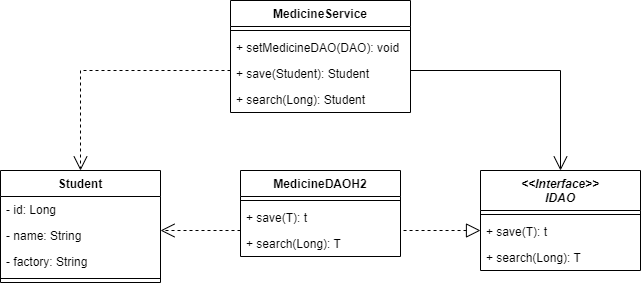

The diagram above was exported from draw.io. Its source (the exported page's mxGraphModel, read from the mxfile embedded in the PNG):
<mxGraphModel dx="477" dy="652" grid="1" gridSize="10" guides="1" tooltips="1" connect="1" arrows="1" fold="1" page="1" pageScale="1" pageWidth="827" pageHeight="1169" math="0" shadow="0">
  <root>
    <mxCell id="0" />
    <mxCell id="1" parent="0" />
    <mxCell id="WmTdDFiNqEdinGaqeGeU-1" value="Student" style="swimlane;fontStyle=1;align=center;verticalAlign=top;childLayout=stackLayout;horizontal=1;startSize=26;horizontalStack=0;resizeParent=1;resizeParentMax=0;resizeLast=0;collapsible=1;marginBottom=0;" vertex="1" parent="1">
      <mxGeometry y="340" width="160" height="112" as="geometry" />
    </mxCell>
    <mxCell id="WmTdDFiNqEdinGaqeGeU-6" value="- id: Long" style="text;strokeColor=none;fillColor=none;align=left;verticalAlign=top;spacingLeft=4;spacingRight=4;overflow=hidden;rotatable=0;points=[[0,0.5],[1,0.5]];portConstraint=eastwest;" vertex="1" parent="WmTdDFiNqEdinGaqeGeU-1">
      <mxGeometry y="26" width="160" height="26" as="geometry" />
    </mxCell>
    <mxCell id="WmTdDFiNqEdinGaqeGeU-2" value="- name: String" style="text;strokeColor=none;fillColor=none;align=left;verticalAlign=top;spacingLeft=4;spacingRight=4;overflow=hidden;rotatable=0;points=[[0,0.5],[1,0.5]];portConstraint=eastwest;" vertex="1" parent="WmTdDFiNqEdinGaqeGeU-1">
      <mxGeometry y="52" width="160" height="26" as="geometry" />
    </mxCell>
    <mxCell id="WmTdDFiNqEdinGaqeGeU-5" value="- factory: String" style="text;strokeColor=none;fillColor=none;align=left;verticalAlign=top;spacingLeft=4;spacingRight=4;overflow=hidden;rotatable=0;points=[[0,0.5],[1,0.5]];portConstraint=eastwest;" vertex="1" parent="WmTdDFiNqEdinGaqeGeU-1">
      <mxGeometry y="78" width="160" height="26" as="geometry" />
    </mxCell>
    <mxCell id="WmTdDFiNqEdinGaqeGeU-3" value="" style="line;strokeWidth=1;fillColor=none;align=left;verticalAlign=middle;spacingTop=-1;spacingLeft=3;spacingRight=3;rotatable=0;labelPosition=right;points=[];portConstraint=eastwest;" vertex="1" parent="WmTdDFiNqEdinGaqeGeU-1">
      <mxGeometry y="104" width="160" height="8" as="geometry" />
    </mxCell>
    <mxCell id="WmTdDFiNqEdinGaqeGeU-7" value="MedicineService" style="swimlane;fontStyle=1;align=center;verticalAlign=top;childLayout=stackLayout;horizontal=1;startSize=26;horizontalStack=0;resizeParent=1;resizeParentMax=0;resizeLast=0;collapsible=1;marginBottom=0;" vertex="1" parent="1">
      <mxGeometry x="230" y="170" width="180" height="112" as="geometry" />
    </mxCell>
    <mxCell id="WmTdDFiNqEdinGaqeGeU-9" value="" style="line;strokeWidth=1;fillColor=none;align=left;verticalAlign=middle;spacingTop=-1;spacingLeft=3;spacingRight=3;rotatable=0;labelPosition=right;points=[];portConstraint=eastwest;" vertex="1" parent="WmTdDFiNqEdinGaqeGeU-7">
      <mxGeometry y="26" width="180" height="8" as="geometry" />
    </mxCell>
    <mxCell id="WmTdDFiNqEdinGaqeGeU-10" value="+ setMedicineDAO(DAO): void" style="text;strokeColor=none;fillColor=none;align=left;verticalAlign=top;spacingLeft=4;spacingRight=4;overflow=hidden;rotatable=0;points=[[0,0.5],[1,0.5]];portConstraint=eastwest;" vertex="1" parent="WmTdDFiNqEdinGaqeGeU-7">
      <mxGeometry y="34" width="180" height="26" as="geometry" />
    </mxCell>
    <mxCell id="WmTdDFiNqEdinGaqeGeU-14" value="+ save(Student): Student" style="text;strokeColor=none;fillColor=none;align=left;verticalAlign=top;spacingLeft=4;spacingRight=4;overflow=hidden;rotatable=0;points=[[0,0.5],[1,0.5]];portConstraint=eastwest;" vertex="1" parent="WmTdDFiNqEdinGaqeGeU-7">
      <mxGeometry y="60" width="180" height="26" as="geometry" />
    </mxCell>
    <mxCell id="WmTdDFiNqEdinGaqeGeU-12" value="+ search(Long): Student" style="text;strokeColor=none;fillColor=none;align=left;verticalAlign=top;spacingLeft=4;spacingRight=4;overflow=hidden;rotatable=0;points=[[0,0.5],[1,0.5]];portConstraint=eastwest;" vertex="1" parent="WmTdDFiNqEdinGaqeGeU-7">
      <mxGeometry y="86" width="180" height="26" as="geometry" />
    </mxCell>
    <mxCell id="WmTdDFiNqEdinGaqeGeU-15" value="&lt;&lt;Interface&gt;&gt;&#10;IDAO" style="swimlane;fontStyle=3;align=center;verticalAlign=top;childLayout=stackLayout;horizontal=1;startSize=40;horizontalStack=0;resizeParent=1;resizeParentMax=0;resizeLast=0;collapsible=1;marginBottom=0;" vertex="1" parent="1">
      <mxGeometry x="480" y="340" width="160" height="100" as="geometry" />
    </mxCell>
    <mxCell id="WmTdDFiNqEdinGaqeGeU-17" value="" style="line;strokeWidth=1;fillColor=none;align=left;verticalAlign=middle;spacingTop=-1;spacingLeft=3;spacingRight=3;rotatable=0;labelPosition=right;points=[];portConstraint=eastwest;" vertex="1" parent="WmTdDFiNqEdinGaqeGeU-15">
      <mxGeometry y="40" width="160" height="8" as="geometry" />
    </mxCell>
    <mxCell id="WmTdDFiNqEdinGaqeGeU-18" value="+ save(T): t" style="text;strokeColor=none;fillColor=none;align=left;verticalAlign=top;spacingLeft=4;spacingRight=4;overflow=hidden;rotatable=0;points=[[0,0.5],[1,0.5]];portConstraint=eastwest;" vertex="1" parent="WmTdDFiNqEdinGaqeGeU-15">
      <mxGeometry y="48" width="160" height="26" as="geometry" />
    </mxCell>
    <mxCell id="WmTdDFiNqEdinGaqeGeU-20" value="+ search(Long): T" style="text;strokeColor=none;fillColor=none;align=left;verticalAlign=top;spacingLeft=4;spacingRight=4;overflow=hidden;rotatable=0;points=[[0,0.5],[1,0.5]];portConstraint=eastwest;" vertex="1" parent="WmTdDFiNqEdinGaqeGeU-15">
      <mxGeometry y="74" width="160" height="26" as="geometry" />
    </mxCell>
    <mxCell id="WmTdDFiNqEdinGaqeGeU-32" value="MedicineDAOH2" style="swimlane;fontStyle=1;align=center;verticalAlign=top;childLayout=stackLayout;horizontal=1;startSize=26;horizontalStack=0;resizeParent=1;resizeParentMax=0;resizeLast=0;collapsible=1;marginBottom=0;" vertex="1" parent="1">
      <mxGeometry x="240" y="340" width="160" height="86" as="geometry" />
    </mxCell>
    <mxCell id="WmTdDFiNqEdinGaqeGeU-34" value="" style="line;strokeWidth=1;fillColor=none;align=left;verticalAlign=middle;spacingTop=-1;spacingLeft=3;spacingRight=3;rotatable=0;labelPosition=right;points=[];portConstraint=eastwest;" vertex="1" parent="WmTdDFiNqEdinGaqeGeU-32">
      <mxGeometry y="26" width="160" height="8" as="geometry" />
    </mxCell>
    <mxCell id="WmTdDFiNqEdinGaqeGeU-35" value="+ save(T): t" style="text;strokeColor=none;fillColor=none;align=left;verticalAlign=top;spacingLeft=4;spacingRight=4;overflow=hidden;rotatable=0;points=[[0,0.5],[1,0.5]];portConstraint=eastwest;" vertex="1" parent="WmTdDFiNqEdinGaqeGeU-32">
      <mxGeometry y="34" width="160" height="26" as="geometry" />
    </mxCell>
    <mxCell id="WmTdDFiNqEdinGaqeGeU-37" value="+ search(Long): T" style="text;strokeColor=none;fillColor=none;align=left;verticalAlign=top;spacingLeft=4;spacingRight=4;overflow=hidden;rotatable=0;points=[[0,0.5],[1,0.5]];portConstraint=eastwest;" vertex="1" parent="WmTdDFiNqEdinGaqeGeU-32">
      <mxGeometry y="60" width="160" height="26" as="geometry" />
    </mxCell>
    <mxCell id="WmTdDFiNqEdinGaqeGeU-45" value="" style="endArrow=block;dashed=1;endFill=0;endSize=12;html=1;rounded=0;exitX=1.019;exitY=0;exitDx=0;exitDy=0;exitPerimeter=0;" edge="1" parent="1">
      <mxGeometry width="160" relative="1" as="geometry">
        <mxPoint x="403.03999999999996" y="400" as="sourcePoint" />
        <mxPoint x="480" y="400" as="targetPoint" />
        <Array as="points" />
      </mxGeometry>
    </mxCell>
    <mxCell id="WmTdDFiNqEdinGaqeGeU-47" value="" style="endArrow=open;endFill=1;endSize=12;html=1;rounded=0;entryX=0.5;entryY=0;entryDx=0;entryDy=0;" edge="1" parent="1" target="WmTdDFiNqEdinGaqeGeU-15">
      <mxGeometry width="160" relative="1" as="geometry">
        <mxPoint x="410" y="240" as="sourcePoint" />
        <mxPoint x="460" y="340" as="targetPoint" />
        <Array as="points">
          <mxPoint x="560" y="240" />
        </Array>
      </mxGeometry>
    </mxCell>
    <mxCell id="WmTdDFiNqEdinGaqeGeU-49" value="" style="endArrow=open;endSize=12;dashed=1;html=1;rounded=0;entryX=0.5;entryY=0;entryDx=0;entryDy=0;" edge="1" parent="1" target="WmTdDFiNqEdinGaqeGeU-1">
      <mxGeometry x="0.0029" width="160" relative="1" as="geometry">
        <mxPoint x="230" y="240" as="sourcePoint" />
        <mxPoint x="340" y="220" as="targetPoint" />
        <Array as="points">
          <mxPoint x="80" y="240" />
        </Array>
        <mxPoint as="offset" />
      </mxGeometry>
    </mxCell>
    <mxCell id="WmTdDFiNqEdinGaqeGeU-51" value="" style="endArrow=open;endSize=12;dashed=1;html=1;rounded=0;" edge="1" parent="1">
      <mxGeometry x="0.0029" width="160" relative="1" as="geometry">
        <mxPoint x="240" y="400" as="sourcePoint" />
        <mxPoint x="160" y="400" as="targetPoint" />
        <Array as="points" />
        <mxPoint as="offset" />
      </mxGeometry>
    </mxCell>
  </root>
</mxGraphModel>